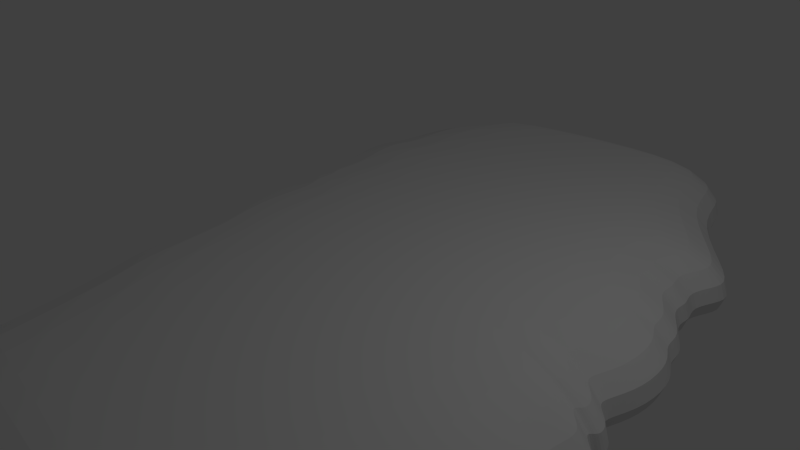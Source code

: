 # Source: mossrockslab1.blend  (saved by Blender 2.71.0; exported with 4.5.12 LTS)
import bpy
from mathutils import Matrix  # noqa: F401  (used for matrix-valued properties, if any)

bpy.ops.wm.read_factory_settings(use_empty=True)
scene = bpy.context.scene
scene.name = 'Scene'

# ---- collections
col_collection_1 = bpy.data.collections.new('Collection 1'); scene.collection.children.link(col_collection_1)

# ---- materials (node trees are filled in below, after node groups)
mat_material = bpy.data.materials.new('Material')
mat_material.alpha_threshold = 0.0
mat_material.use_transparent_shadow = False
mat_material.roughness = 0.5
mat_material.line_color = (0.0, 0.0, 0.0, 1.0)

# ---- material node trees

# ---- world
world_world = bpy.data.worlds.new('World'); scene.world = world_world
world_world.color = (0.05088, 0.05088, 0.05088)
world_world.use_sun_shadow = False
world_world.sun_shadow_jitter_overblur = 0.0
world_world.cycles.sampling_method = 'MANUAL'
world_world.cycles.sample_map_resolution = 256

# ---- cameras
cam_camera = bpy.data.cameras.new('Camera')
cam_camera.clip_end = 100.0
cam_camera.lens = 35.0
cam_camera.sensor_width = 32.0
cam_camera.sensor_height = 18.0
cam_camera.ortho_scale = 7.314
cam_camera.dof.focus_distance = 0.0
cam_camera.dof.aperture_fstop = 128.0

# ---- lights
light_lamp = bpy.data.lights.new('Lamp', 'POINT')
light_lamp.transmission_factor = 0.0
light_lamp.cutoff_distance = 30.0
light_lamp.energy = 100.0
light_lamp.shadow_buffer_clip_start = 1.001
light_lamp.shadow_soft_size = 0.1
light_lamp.shadow_maximum_resolution = 0.006
light_lamp.use_absolute_resolution = True
light_lamp.cycles.use_multiple_importance_sampling = False

# ---- meshes
me_cube = bpy.data.meshes.new('Cube')
me_cube.from_pydata([(2.165, 5.198, -1.0), (4.425, -5.343, -1.0), (-2.124, -5.353, -1.0), (-3.152, 4.191, -1.0), (2.165, 5.198, 0.03256), (4.425, -5.343, 0.03256), (-2.124, -5.353, 0.03256), (-3.152, 4.191, 0.03256), (4.386, -4.741, -1.0), (-2.337, -3.687, -1.0), (4.386, -4.741, 0.03256), (-2.337, -3.687, 0.03256), (-2.455, -3.114, -1.0), (-2.455, -3.114, 0.03256), (4.251, -4.497, -1.0), (4.251, -4.497, 0.03256), (-2.619, -2.441, -1.0), (-2.619, -2.441, 0.03256), (4.304, -4.301, -1.0), (4.304, -4.301, 0.03256), (-2.786, -2.015, -1.0), (-2.786, -2.015, 0.03256), (4.2, -3.815, -1.0), (4.2, -3.815, 0.03256), (-2.834, -1.518, -1.0), (-2.834, -1.518, 0.03256), (4.075, -3.453, -1.0), (4.075, -3.453, 0.03256), (-2.901, -0.9538, -1.0), (-2.901, -0.9538, 0.03256), (4.037, -2.885, -1.0), (4.037, -2.885, 0.03256), (-2.973, -0.6006, -1.0), (-2.973, -0.6006, 0.03256), (4.223, -2.534, -1.0), (4.223, -2.534, 0.03256), (-3.108, -0.2705, -1.0), (-3.108, -0.2705, 0.03256), (4.307, -2.004, -1.0), (4.307, -2.004, 0.03256), (-3.216, 0.2349, -1.0), (-3.216, 0.2349, 0.03256), (4.244, -1.606, -1.0), (4.244, -1.606, 0.03256), (-3.193, 0.7404, -1.0), (-3.193, 0.7404, 0.03256), (4.175, -1.312, -1.0), (4.175, -1.312, 0.03256), (-3.19, 0.9766, -1.0), (-3.19, 0.9766, 0.03256), (4.25, -0.9863, -1.0), (4.25, -0.9863, 0.03256), (-3.238, 1.147, -1.0), (-3.238, 1.147, 0.03256), (4.176, -0.841, -1.0), (4.176, -0.841, 0.03256), (-3.274, 1.305, -1.0), (-3.274, 1.305, 0.03256), (3.907, -0.6449, -1.0), (3.907, -0.6449, 0.03256), (-3.289, 1.466, -1.0), (-3.289, 1.466, 0.03256), (4.086, -0.6098, -1.0), (4.086, -0.6098, 0.03256), (-3.286, 1.581, -1.0), (-3.286, 1.581, 0.03256), (4.029, -0.3881, -1.0), (4.029, -0.3881, 0.03256), (-3.32, 1.687, -1.0), (-3.32, 1.687, 0.03256), (3.777, -0.1983, -1.0), (3.777, -0.1983, 0.03256), (-3.322, 1.878, -1.0), (-3.322, 1.878, 0.03256), (3.769, -0.09358, -1.0), (3.769, -0.09358, 0.03256), (-3.334, 2.017, -1.0), (-3.334, 2.017, 0.03256), (3.949, 0.3753, -1.0), (3.949, 0.3753, 0.03256), (-3.358, 2.24, -1.0), (-3.358, 2.24, 0.03256), (3.896, 1.009, -1.0), (3.896, 1.009, 0.03256), (-3.458, 2.986, -1.0), (-3.458, 2.986, 0.03256), (3.23, 2.473, -1.0), (3.23, 2.473, 0.03256), (-3.454, 2.724, -1.0), (-3.454, 2.724, 0.03256), (3.396, 2.213, -1.0), (3.396, 2.213, 0.03256), (-3.411, 2.514, -1.0), (-3.411, 2.514, 0.03256), (3.294, 1.981, -1.0), (3.294, 1.981, 0.03256), (-3.373, 2.366, -1.0), (-3.373, 2.366, 0.03256), (3.711, 1.537, -1.0), (3.711, 1.537, 0.03256), (-3.366, 2.303, -1.0), (-3.366, 2.303, 0.03256), (3.655, 1.245, -1.0), (3.655, 1.245, 0.03256), (-3.219, 3.582, -1.0), (-3.219, 3.582, 0.03256), (2.307, 4.326, -1.0), (2.307, 4.326, 0.03256), (-3.338, 3.284, -1.0), (-3.338, 3.284, 0.03256), (3.425, 3.187, -1.0), (3.425, 3.187, 0.03256), (-3.407, 3.153, -1.0), (-3.407, 3.153, 0.03256), (3.457, 2.885, -1.0), (3.457, 2.885, 0.03256), (1.92, 5.39, -1.0), (-2.815, 4.753, -1.0), (1.92, 5.39, 0.03256), (-2.815, 4.753, 0.03256), (1.553, 5.588, -1.0), (-2.544, 5.117, -1.0), (1.553, 5.588, 0.03256), (-2.544, 5.117, 0.03256), (0.3991, 4.95, -1.0), (-1.374, 4.615, -1.0), (2.273, -5.346, -1.0), (0.08925, -5.35, -1.0), (0.3991, 4.95, 0.03256), (-1.374, 4.615, 0.03256), (2.273, -5.346, 0.03256), (0.08925, -5.35, 0.03256), (2.176, -4.394, -1.0), (-0.06478, -4.043, -1.0), (-0.06478, -4.043, 0.03256), (2.176, -4.394, 0.03256), (2.047, -4.043, -1.0), (-0.1887, -3.582, -1.0), (-0.1887, -3.582, 0.03256), (2.047, -4.043, 0.03256), (2.029, -3.69, -1.0), (-0.279, -3.07, -1.0), (-0.279, -3.07, 0.03256), (2.029, -3.69, 0.03256), (1.904, -3.223, -1.0), (-0.4249, -2.623, -1.0), (-0.4249, -2.623, 0.03256), (1.904, -3.223, 0.03256), (1.804, -2.817, -1.0), (-0.4991, -2.172, -1.0), (-0.4991, -2.172, 0.03256), (1.804, -2.817, 0.03256), (1.757, -2.25, -1.0), (-0.5558, -1.607, -1.0), (-0.5558, -1.607, 0.03256), (1.757, -2.25, 0.03256), (1.858, -1.898, -1.0), (-0.5412, -1.254, -1.0), (-0.5412, -1.254, 0.03256), (1.858, -1.898, 0.03256), (1.87, -1.434, -1.0), (-0.6019, -0.8563, -1.0), (-0.6019, -0.8563, 0.03256), (1.87, -1.434, 0.03256), (1.792, -1.001, -1.0), (-0.6949, -0.3871, -1.0), (-0.6949, -0.3871, 0.03256), (1.792, -1.001, 0.03256), (1.753, -0.6372, -1.0), (-0.7028, 0.04685, -1.0), (-0.7028, 0.04685, 0.03256), (1.753, -0.6372, 0.03256), (1.805, -0.3411, -1.0), (-0.6755, 0.3132, -1.0), (-0.6755, 0.3132, 0.03256), (1.805, -0.3411, 0.03256), (1.739, -0.1877, -1.0), (-0.7327, 0.4748, -1.0), (-0.7327, 0.4748, 0.03256), (1.739, -0.1877, 0.03256), (1.547, -0.00379, -1.0), (-0.8466, 0.6463, -1.0), (-0.8466, 0.6463, 0.03256), (1.547, -0.003791, 0.03256), (1.662, 0.07233, -1.0), (-0.7964, 0.7641, -1.0), (-0.7964, 0.7641, 0.03256), (1.662, 0.07233, 0.03256), (1.624, 0.2591, -1.0), (-0.8141, 0.9154, -1.0), (-0.8141, 0.9154, 0.03256), (1.624, 0.2591, 0.03256), (1.444, 0.4214, -1.0), (-0.9216, 1.05, -1.0), (-0.9216, 1.05, 0.03256), (1.444, 0.4214, 0.03256), (1.438, 0.5545, -1.0), (-0.9251, 1.212, -1.0), (-0.9251, 1.212, 0.03256), (1.438, 0.5545, 0.03256), (1.555, 0.9149, -1.0), (-0.8727, 1.462, -1.0), (-0.8727, 1.462, 0.03256), (1.555, 0.9149, 0.03256), (1.511, 1.414, -1.0), (-0.9065, 1.824, -1.0), (-0.9065, 1.824, 0.03256), (1.511, 1.414, 0.03256), (1.032, 2.641, -1.0), (-1.198, 2.812, -1.0), (-1.198, 2.812, 0.03256), (1.032, 2.641, 0.03256), (1.144, 2.381, -1.0), (-1.139, 2.551, -1.0), (-1.139, 2.551, 0.03256), (1.144, 2.381, 0.03256), (1.09, 2.156, -1.0), (-1.145, 2.334, -1.0), (-1.145, 2.334, 0.03256), (1.09, 2.156, 0.03256), (1.382, 1.809, -1.0), (-0.9789, 2.086, -1.0), (-0.9789, 2.086, 0.03256), (1.382, 1.809, 0.03256), (1.347, 1.593, -1.0), (-0.9927, 1.946, -1.0), (-0.9927, 1.946, 0.03256), (1.348, 1.593, 0.03256), (0.491, 4.109, -1.0), (-1.351, 3.861, -1.0), (-1.351, 3.861, 0.03256), (0.491, 4.109, 0.03256), (1.202, 3.219, -1.0), (-1.052, 3.251, -1.0), (-1.052, 3.251, 0.03256), (1.202, 3.219, 0.03256), (1.201, 2.973, -1.0), (-1.087, 3.063, -1.0), (-1.087, 3.063, 0.03256), (1.201, 2.973, 0.03256), (0.3875, 5.387, -1.0), (-1.148, 5.205, -1.0), (0.3875, 5.387, 0.03256), (-1.148, 5.205, 0.03256), (0.1876, 5.655, -1.0), (-1.15, 5.498, -1.0), (0.1876, 5.655, 0.03256), (-1.15, 5.498, 0.03256)], [], [(133, 127, 2, 9), (134, 11, 6, 131), (8, 10, 5, 1), (127, 131, 6, 2), (104, 105, 7, 3), (128, 4, 118, 242), (137, 133, 9, 12), (138, 13, 11, 134), (14, 15, 10, 8), (2, 6, 11, 9), (9, 11, 13, 12), (141, 137, 12, 16), (142, 17, 13, 138), (18, 19, 15, 14), (12, 13, 17, 16), (145, 141, 16, 20), (146, 21, 17, 142), (22, 23, 19, 18), (16, 17, 21, 20), (149, 145, 20, 24), (150, 25, 21, 146), (26, 27, 23, 22), (20, 21, 25, 24), (153, 149, 24, 28), (154, 29, 25, 150), (30, 31, 27, 26), (24, 25, 29, 28), (157, 153, 28, 32), (158, 33, 29, 154), (34, 35, 31, 30), (28, 29, 33, 32), (161, 157, 32, 36), (162, 37, 33, 158), (38, 39, 35, 34), (32, 33, 37, 36), (165, 161, 36, 40), (166, 41, 37, 162), (42, 43, 39, 38), (36, 37, 41, 40), (169, 165, 40, 44), (170, 45, 41, 166), (46, 47, 43, 42), (40, 41, 45, 44), (173, 169, 44, 48), (174, 49, 45, 170), (50, 51, 47, 46), (44, 45, 49, 48), (177, 173, 48, 52), (178, 53, 49, 174), (54, 55, 51, 50), (48, 49, 53, 52), (181, 177, 52, 56), (182, 57, 53, 178), (58, 59, 55, 54), (52, 53, 57, 56), (185, 181, 56, 60), (186, 61, 57, 182), (62, 63, 59, 58), (56, 57, 61, 60), (189, 185, 60, 64), (190, 65, 61, 186), (66, 67, 63, 62), (60, 61, 65, 64), (193, 189, 64, 68), (194, 69, 65, 190), (70, 71, 67, 66), (64, 65, 69, 68), (197, 193, 68, 72), (198, 73, 69, 194), (74, 75, 71, 70), (68, 69, 73, 72), (201, 197, 72, 76), (202, 77, 73, 198), (78, 79, 75, 74), (72, 73, 77, 76), (205, 201, 76, 80), (206, 81, 77, 202), (82, 83, 79, 78), (76, 77, 81, 80), (225, 205, 80, 100), (226, 101, 81, 206), (102, 103, 83, 82), (88, 89, 85, 84), (237, 209, 84, 112), (238, 113, 85, 210), (114, 115, 87, 86), (209, 213, 88, 84), (210, 85, 89, 214), (86, 87, 91, 90), (92, 93, 89, 88), (213, 217, 92, 88), (214, 89, 93, 218), (90, 91, 95, 94), (96, 97, 93, 92), (217, 221, 96, 92), (218, 93, 97, 222), (94, 95, 99, 98), (100, 101, 97, 96), (221, 225, 100, 96), (222, 97, 101, 226), (98, 99, 103, 102), (80, 81, 101, 100), (108, 109, 105, 104), (125, 229, 104, 3), (129, 7, 105, 230), (0, 4, 107, 106), (229, 233, 108, 104), (230, 105, 109, 234), (106, 107, 111, 110), (112, 113, 109, 108), (233, 237, 112, 108), (234, 109, 113, 238), (110, 111, 115, 114), (84, 85, 113, 112), (242, 118, 122, 246), (3, 7, 119, 117), (4, 0, 116, 118), (125, 3, 117, 241), (247, 245, 121, 123), (117, 119, 123, 121), (118, 116, 120, 122), (241, 117, 121, 245), (8, 1, 126, 132), (132, 126, 127, 133), (10, 135, 130, 5), (135, 134, 131, 130), (1, 5, 130, 126), (126, 130, 131, 127), (7, 129, 243, 119), (129, 128, 242, 243), (14, 8, 132, 136), (136, 132, 133, 137), (15, 139, 135, 10), (139, 138, 134, 135), (18, 14, 136, 140), (140, 136, 137, 141), (19, 143, 139, 15), (143, 142, 138, 139), (22, 18, 140, 144), (144, 140, 141, 145), (23, 147, 143, 19), (147, 146, 142, 143), (26, 22, 144, 148), (148, 144, 145, 149), (27, 151, 147, 23), (151, 150, 146, 147), (30, 26, 148, 152), (152, 148, 149, 153), (31, 155, 151, 27), (155, 154, 150, 151), (34, 30, 152, 156), (156, 152, 153, 157), (35, 159, 155, 31), (159, 158, 154, 155), (38, 34, 156, 160), (160, 156, 157, 161), (39, 163, 159, 35), (163, 162, 158, 159), (42, 38, 160, 164), (164, 160, 161, 165), (43, 167, 163, 39), (167, 166, 162, 163), (46, 42, 164, 168), (168, 164, 165, 169), (47, 171, 167, 43), (171, 170, 166, 167), (50, 46, 168, 172), (172, 168, 169, 173), (51, 175, 171, 47), (175, 174, 170, 171), (54, 50, 172, 176), (176, 172, 173, 177), (55, 179, 175, 51), (179, 178, 174, 175), (58, 54, 176, 180), (180, 176, 177, 181), (59, 183, 179, 55), (183, 182, 178, 179), (62, 58, 180, 184), (184, 180, 181, 185), (63, 187, 183, 59), (187, 186, 182, 183), (66, 62, 184, 188), (188, 184, 185, 189), (67, 191, 187, 63), (191, 190, 186, 187), (70, 66, 188, 192), (192, 188, 189, 193), (71, 195, 191, 67), (195, 194, 190, 191), (74, 70, 192, 196), (196, 192, 193, 197), (75, 199, 195, 71), (199, 198, 194, 195), (78, 74, 196, 200), (200, 196, 197, 201), (79, 203, 199, 75), (203, 202, 198, 199), (82, 78, 200, 204), (204, 200, 201, 205), (83, 207, 203, 79), (207, 206, 202, 203), (102, 82, 204, 224), (224, 204, 205, 225), (103, 227, 207, 83), (227, 226, 206, 207), (114, 86, 208, 236), (236, 208, 209, 237), (115, 239, 211, 87), (239, 238, 210, 211), (86, 90, 212, 208), (208, 212, 213, 209), (87, 211, 215, 91), (211, 210, 214, 215), (90, 94, 216, 212), (212, 216, 217, 213), (91, 215, 219, 95), (215, 214, 218, 219), (94, 98, 220, 216), (216, 220, 221, 217), (95, 219, 223, 99), (219, 218, 222, 223), (98, 102, 224, 220), (220, 224, 225, 221), (99, 223, 227, 103), (223, 222, 226, 227), (0, 106, 228, 124), (124, 228, 229, 125), (4, 128, 231, 107), (128, 129, 230, 231), (106, 110, 232, 228), (228, 232, 233, 229), (107, 231, 235, 111), (231, 230, 234, 235), (110, 114, 236, 232), (232, 236, 237, 233), (111, 235, 239, 115), (235, 234, 238, 239), (119, 243, 247, 123), (243, 242, 246, 247), (0, 124, 240, 116), (124, 125, 241, 240), (122, 120, 244, 246), (246, 244, 245, 247), (116, 240, 244, 120), (240, 241, 245, 244)])
_uv = me_cube.uv_layers.new(name='UVMap')
_uv.uv.foreach_set('vector', [0.4928, 0.1645, 0.5082, 0.05597, 0.2872, 0.05571, 0.266, 0.194, 0.4928, 0.1645, 0.266, 0.194, 0.2872, 0.05571, 0.5082, 0.05597, 0.9371, 0.1065, 0.9371, 0.1065, 0.941, 0.05647, 0.941, 0.05648, 0.5082, 0.05597, 0.5082, 0.05597, 0.2872, 0.05571, 0.2872, 0.05571, 0.178, 0.7977, 0.178, 0.7977, 0.1846, 0.8483, 0.1846, 0.8483, 0.5391, 0.9113, 0.7154, 0.9319, 0.6909, 0.9478, 0.5379, 0.9476, 0.4804, 0.2028, 0.4928, 0.1645, 0.266, 0.194, 0.2542, 0.2416, 0.4804, 0.2028, 0.2542, 0.2416, 0.266, 0.194, 0.4928, 0.1645, 0.9235, 0.1267, 0.9235, 0.1267, 0.9371, 0.1065, 0.9371, 0.1065, 0.2872, 0.05571, 0.2872, 0.05571, 0.266, 0.194, 0.266, 0.194, 0.266, 0.194, 0.266, 0.194, 0.2542, 0.2416, 0.2542, 0.2416, 0.4714, 0.2453, 0.4804, 0.2028, 0.2542, 0.2416, 0.2379, 0.2975, 0.4714, 0.2453, 0.2379, 0.2975, 0.2542, 0.2416, 0.4804, 0.2028, 0.9288, 0.143, 0.9288, 0.143, 0.9235, 0.1267, 0.9235, 0.1267, 0.2542, 0.2416, 0.2542, 0.2416, 0.2379, 0.2975, 0.2379, 0.2975, 0.4569, 0.2824, 0.4714, 0.2453, 0.2379, 0.2975, 0.2212, 0.3329, 0.4569, 0.2824, 0.2212, 0.3329, 0.2379, 0.2975, 0.4714, 0.2453, 0.9184, 0.1834, 0.9184, 0.1834, 0.9288, 0.143, 0.9288, 0.143, 0.2379, 0.2975, 0.2379, 0.2975, 0.2212, 0.3329, 0.2212, 0.3329, 0.4494, 0.3198, 0.4569, 0.2824, 0.2212, 0.3329, 0.2164, 0.3741, 0.4494, 0.3198, 0.2164, 0.3741, 0.2212, 0.3329, 0.4569, 0.2824, 0.906, 0.2134, 0.906, 0.2134, 0.9184, 0.1834, 0.9184, 0.1834, 0.2212, 0.3329, 0.2212, 0.3329, 0.2164, 0.3741, 0.2164, 0.3741, 0.4438, 0.3668, 0.4494, 0.3198, 0.2164, 0.3741, 0.2098, 0.421, 0.4438, 0.3668, 0.2098, 0.421, 0.2164, 0.3741, 0.4494, 0.3198, 0.9022, 0.2606, 0.9022, 0.2606, 0.906, 0.2134, 0.906, 0.2134, 0.2164, 0.3741, 0.2164, 0.3741, 0.2098, 0.421, 0.2098, 0.421, 0.4453, 0.3961, 0.4438, 0.3668, 0.2098, 0.421, 0.2025, 0.4503, 0.4453, 0.3961, 0.2025, 0.4503, 0.2098, 0.421, 0.4438, 0.3668, 0.9208, 0.2898, 0.9208, 0.2898, 0.9022, 0.2606, 0.9022, 0.2606, 0.2098, 0.421, 0.2098, 0.421, 0.2025, 0.4503, 0.2025, 0.4503, 0.4392, 0.4291, 0.4453, 0.3961, 0.2025, 0.4503, 0.1891, 0.4778, 0.4392, 0.4291, 0.1891, 0.4778, 0.2025, 0.4503, 0.4453, 0.3961, 0.9292, 0.3338, 0.9292, 0.3338, 0.9208, 0.2898, 0.9208, 0.2898, 0.2025, 0.4503, 0.2025, 0.4503, 0.1891, 0.4778, 0.1891, 0.4778, 0.4299, 0.4681, 0.4392, 0.4291, 0.1891, 0.4778, 0.1782, 0.5197, 0.4299, 0.4681, 0.1782, 0.5197, 0.1891, 0.4778, 0.4392, 0.4291, 0.9229, 0.3669, 0.9229, 0.3669, 0.9292, 0.3338, 0.9292, 0.3338, 0.1891, 0.4778, 0.1891, 0.4778, 0.1782, 0.5197, 0.1782, 0.5197, 0.4291, 0.5041, 0.4299, 0.4681, 0.1782, 0.5197, 0.1806, 0.5617, 0.4291, 0.5041, 0.1806, 0.5617, 0.1782, 0.5197, 0.4299, 0.4681, 0.916, 0.3913, 0.916, 0.3913, 0.9229, 0.3669, 0.9229, 0.3669, 0.1782, 0.5197, 0.1782, 0.5197, 0.1806, 0.5617, 0.1806, 0.5617, 0.4318, 0.5262, 0.4291, 0.5041, 0.1806, 0.5617, 0.1808, 0.5813, 0.4318, 0.5262, 0.1808, 0.5813, 0.1806, 0.5617, 0.4291, 0.5041, 0.9235, 0.4183, 0.9235, 0.4183, 0.916, 0.3913, 0.916, 0.3913, 0.1806, 0.5617, 0.1806, 0.5617, 0.1808, 0.5813, 0.1808, 0.5813, 0.4261, 0.5396, 0.4318, 0.5262, 0.1808, 0.5813, 0.176, 0.5954, 0.4261, 0.5396, 0.176, 0.5954, 0.1808, 0.5813, 0.4318, 0.5262, 0.916, 0.4304, 0.916, 0.4304, 0.9235, 0.4183, 0.9235, 0.4183, 0.1808, 0.5813, 0.1808, 0.5813, 0.176, 0.5954, 0.176, 0.5954, 0.4148, 0.5539, 0.4261, 0.5396, 0.176, 0.5954, 0.1725, 0.6086, 0.4148, 0.5539, 0.1725, 0.6086, 0.176, 0.5954, 0.4261, 0.5396, 0.8892, 0.4467, 0.8892, 0.4467, 0.916, 0.4304, 0.916, 0.4304, 0.176, 0.5954, 0.176, 0.5954, 0.1725, 0.6086, 0.1725, 0.6086, 0.4198, 0.5637, 0.4148, 0.5539, 0.1725, 0.6086, 0.171, 0.6219, 0.4198, 0.5637, 0.171, 0.6219, 0.1725, 0.6086, 0.4148, 0.5539, 0.907, 0.4496, 0.907, 0.4496, 0.8892, 0.4467, 0.8892, 0.4467, 0.1725, 0.6086, 0.1725, 0.6086, 0.171, 0.6219, 0.171, 0.6219, 0.418, 0.5762, 0.4198, 0.5637, 0.171, 0.6219, 0.1713, 0.6315, 0.418, 0.5762, 0.1713, 0.6315, 0.171, 0.6219, 0.4198, 0.5637, 0.9014, 0.468, 0.9014, 0.468, 0.907, 0.4496, 0.907, 0.4496, 0.171, 0.6219, 0.171, 0.6219, 0.1713, 0.6315, 0.1713, 0.6315, 0.4073, 0.5874, 0.418, 0.5762, 0.1713, 0.6315, 0.1679, 0.6403, 0.4073, 0.5874, 0.1679, 0.6403, 0.1713, 0.6315, 0.418, 0.5762, 0.8763, 0.4837, 0.8763, 0.4837, 0.9014, 0.468, 0.9014, 0.468, 0.1713, 0.6315, 0.1713, 0.6315, 0.1679, 0.6403, 0.1679, 0.6403, 0.4069, 0.6008, 0.4073, 0.5874, 0.1679, 0.6403, 0.1677, 0.6562, 0.4069, 0.6008, 0.1677, 0.6562, 0.1679, 0.6403, 0.4073, 0.5874, 0.8754, 0.4924, 0.8754, 0.4924, 0.8763, 0.4837, 0.8763, 0.4837, 0.1679, 0.6403, 0.1679, 0.6403, 0.1677, 0.6562, 0.1677, 0.6562, 0.4122, 0.6216, 0.4069, 0.6008, 0.1677, 0.6562, 0.1665, 0.6677, 0.4122, 0.6216, 0.1665, 0.6677, 0.1677, 0.6562, 0.4069, 0.6008, 0.8934, 0.5314, 0.8934, 0.5314, 0.8754, 0.4924, 0.8754, 0.4924, 0.1677, 0.6562, 0.1677, 0.6562, 0.1665, 0.6677, 0.1665, 0.6677, 0.4088, 0.6517, 0.4122, 0.6216, 0.1665, 0.6677, 0.1641, 0.6863, 0.4088, 0.6517, 0.1641, 0.6863, 0.1665, 0.6677, 0.4122, 0.6216, 0.8881, 0.584, 0.8881, 0.584, 0.8934, 0.5314, 0.8934, 0.5314, 0.1665, 0.6677, 0.1665, 0.6677, 0.1641, 0.6863, 0.1641, 0.6863, 0.4002, 0.6618, 0.4088, 0.6517, 0.1641, 0.6863, 0.1634, 0.6915, 0.4002, 0.6618, 0.1634, 0.6915, 0.1641, 0.6863, 0.4088, 0.6517, 0.8641, 0.6036, 0.8641, 0.6036, 0.8881, 0.584, 0.8881, 0.584, 0.1545, 0.7264, 0.1545, 0.7264, 0.1542, 0.7481, 0.1542, 0.7481, 0.3907, 0.7546, 0.3797, 0.7338, 0.1542, 0.7481, 0.1592, 0.7621, 0.3907, 0.7546, 0.1592, 0.7621, 0.1542, 0.7481, 0.3797, 0.7338, 0.8443, 0.7398, 0.8443, 0.7398, 0.8216, 0.7056, 0.8216, 0.7056, 0.3797, 0.7338, 0.3856, 0.7121, 0.1545, 0.7264, 0.1542, 0.7481, 0.3797, 0.7338, 0.1542, 0.7481, 0.1545, 0.7264, 0.3856, 0.7121, 0.8216, 0.7056, 0.8216, 0.7056, 0.8382, 0.684, 0.8382, 0.684, 0.1588, 0.709, 0.1588, 0.709, 0.1545, 0.7264, 0.1545, 0.7264, 0.3856, 0.7121, 0.385, 0.694, 0.1588, 0.709, 0.1545, 0.7264, 0.3856, 0.7121, 0.1545, 0.7264, 0.1588, 0.709, 0.385, 0.694, 0.8382, 0.684, 0.8382, 0.684, 0.8281, 0.6647, 0.8281, 0.6647, 0.1626, 0.6967, 0.1626, 0.6967, 0.1588, 0.709, 0.1588, 0.709, 0.385, 0.694, 0.4016, 0.6734, 0.1626, 0.6967, 0.1588, 0.709, 0.385, 0.694, 0.1588, 0.709, 0.1626, 0.6967, 0.4016, 0.6734, 0.8281, 0.6647, 0.8281, 0.6647, 0.8696, 0.6278, 0.8696, 0.6278, 0.1634, 0.6915, 0.1634, 0.6915, 0.1626, 0.6967, 0.1626, 0.6967, 0.4016, 0.6734, 0.4002, 0.6618, 0.1634, 0.6915, 0.1626, 0.6967, 0.4016, 0.6734, 0.1626, 0.6967, 0.1634, 0.6915, 0.4002, 0.6618, 0.8696, 0.6278, 0.8696, 0.6278, 0.8641, 0.6036, 0.8641, 0.6036, 0.1641, 0.6863, 0.1641, 0.6863, 0.1634, 0.6915, 0.1634, 0.6915, 0.1661, 0.7729, 0.1661, 0.7729, 0.178, 0.7977, 0.178, 0.7977, 0.3622, 0.8834, 0.3644, 0.8209, 0.178, 0.7977, 0.1846, 0.8483, 0.3622, 0.8834, 0.1846, 0.8483, 0.178, 0.7977, 0.3644, 0.8209, 0.7154, 0.9319, 0.7154, 0.9319, 0.7296, 0.8595, 0.7296, 0.8595, 0.3644, 0.8209, 0.3942, 0.7702, 0.1661, 0.7729, 0.178, 0.7977, 0.3644, 0.8209, 0.178, 0.7977, 0.1661, 0.7729, 0.3942, 0.7702, 0.7296, 0.8595, 0.7296, 0.8595, 0.8411, 0.7649, 0.8411, 0.7649, 0.1592, 0.7621, 0.1592, 0.7621, 0.1661, 0.7729, 0.1661, 0.7729, 0.3942, 0.7702, 0.3907, 0.7546, 0.1592, 0.7621, 0.1661, 0.7729, 0.3942, 0.7702, 0.1661, 0.7729, 0.1592, 0.7621, 0.3907, 0.7546, 0.8411, 0.7649, 0.8411, 0.7649, 0.8443, 0.7398, 0.8443, 0.7398, 0.1542, 0.7481, 0.1542, 0.7481, 0.1592, 0.7621, 0.1592, 0.7621, 0.5379, 0.9476, 0.6909, 0.9478, 0.6543, 0.9643, 0.518, 0.9698, 0.1846, 0.8483, 0.1846, 0.8483, 0.2183, 0.8949, 0.2183, 0.8949, 0.7154, 0.9319, 0.7154, 0.9319, 0.6909, 0.9478, 0.6909, 0.9478, 0.3622, 0.8834, 0.1846, 0.8483, 0.2183, 0.8949, 0.3847, 0.9325, 0.3845, 0.9568, 0.3845, 0.9568, 0.2454, 0.9252, 0.2454, 0.9252, 0.2183, 0.8949, 0.2183, 0.8949, 0.2454, 0.9252, 0.2454, 0.9252, 0.6909, 0.9478, 0.6909, 0.9478, 0.6543, 0.9643, 0.6543, 0.9643, 0.3847, 0.9325, 0.2183, 0.8949, 0.2454, 0.9252, 0.3845, 0.9568, 0.9371, 0.1065, 0.941, 0.05648, 0.7261, 0.05622, 0.7165, 0.1353, 0.7165, 0.1353, 0.7261, 0.05622, 0.5082, 0.05597, 0.4928, 0.1645, 0.9371, 0.1065, 0.7165, 0.1353, 0.7261, 0.05622, 0.941, 0.05647, 0.7165, 0.1353, 0.4928, 0.1645, 0.5082, 0.05597, 0.7261, 0.05622, 0.941, 0.05648, 0.941, 0.05647, 0.7261, 0.05622, 0.7261, 0.05622, 0.7261, 0.05622, 0.7261, 0.05622, 0.5082, 0.05597, 0.5082, 0.05597, 0.1846, 0.8483, 0.3622, 0.8834, 0.3847, 0.9325, 0.2183, 0.8949, 0.3622, 0.8834, 0.5391, 0.9113, 0.5379, 0.9476, 0.3847, 0.9325, 0.9235, 0.1267, 0.9371, 0.1065, 0.7165, 0.1353, 0.7035, 0.1645, 0.7035, 0.1645, 0.7165, 0.1353, 0.4928, 0.1645, 0.4804, 0.2028, 0.9235, 0.1267, 0.7035, 0.1645, 0.7165, 0.1353, 0.9371, 0.1065, 0.7035, 0.1645, 0.4804, 0.2028, 0.4928, 0.1645, 0.7165, 0.1353, 0.9288, 0.143, 0.9235, 0.1267, 0.7035, 0.1645, 0.7017, 0.1938, 0.7017, 0.1938, 0.7035, 0.1645, 0.4804, 0.2028, 0.4714, 0.2453, 0.9288, 0.143, 0.7017, 0.1938, 0.7035, 0.1645, 0.9235, 0.1267, 0.7017, 0.1938, 0.4714, 0.2453, 0.4804, 0.2028, 0.7035, 0.1645, 0.9184, 0.1834, 0.9288, 0.143, 0.7017, 0.1938, 0.6893, 0.2325, 0.6893, 0.2325, 0.7017, 0.1938, 0.4714, 0.2453, 0.4569, 0.2824, 0.9184, 0.1834, 0.6893, 0.2325, 0.7017, 0.1938, 0.9288, 0.143, 0.6893, 0.2325, 0.4569, 0.2824, 0.4714, 0.2453, 0.7017, 0.1938, 0.906, 0.2134, 0.9184, 0.1834, 0.6893, 0.2325, 0.6793, 0.2663, 0.6793, 0.2663, 0.6893, 0.2325, 0.4569, 0.2824, 0.4494, 0.3198, 0.906, 0.2134, 0.6793, 0.2663, 0.6893, 0.2325, 0.9184, 0.1834, 0.6793, 0.2663, 0.4494, 0.3198, 0.4569, 0.2824, 0.6893, 0.2325, 0.9022, 0.2606, 0.906, 0.2134, 0.6793, 0.2663, 0.6746, 0.3133, 0.6746, 0.3133, 0.6793, 0.2663, 0.4494, 0.3198, 0.4438, 0.3668, 0.9022, 0.2606, 0.6746, 0.3133, 0.6793, 0.2663, 0.906, 0.2134, 0.6746, 0.3133, 0.4438, 0.3668, 0.4494, 0.3198, 0.6793, 0.2663, 0.9208, 0.2898, 0.9022, 0.2606, 0.6746, 0.3133, 0.6847, 0.3426, 0.6847, 0.3426, 0.6746, 0.3133, 0.4438, 0.3668, 0.4453, 0.3961, 0.9208, 0.2898, 0.6847, 0.3426, 0.6746, 0.3133, 0.9022, 0.2606, 0.6847, 0.3426, 0.4453, 0.3961, 0.4438, 0.3668, 0.6746, 0.3133, 0.9292, 0.3338, 0.9208, 0.2898, 0.6847, 0.3426, 0.6859, 0.3811, 0.6859, 0.3811, 0.6847, 0.3426, 0.4453, 0.3961, 0.4392, 0.4291, 0.9292, 0.3338, 0.6859, 0.3811, 0.6847, 0.3426, 0.9208, 0.2898, 0.6859, 0.3811, 0.4392, 0.4291, 0.4453, 0.3961, 0.6847, 0.3426, 0.9229, 0.3669, 0.9292, 0.3338, 0.6859, 0.3811, 0.6781, 0.4171, 0.6781, 0.4171, 0.6859, 0.3811, 0.4392, 0.4291, 0.4299, 0.4681, 0.9229, 0.3669, 0.6781, 0.4171, 0.6859, 0.3811, 0.9292, 0.3338, 0.6781, 0.4171, 0.4299, 0.4681, 0.4392, 0.4291, 0.6859, 0.3811, 0.916, 0.3913, 0.9229, 0.3669, 0.6781, 0.4171, 0.6743, 0.4473, 0.6743, 0.4473, 0.6781, 0.4171, 0.4299, 0.4681, 0.4291, 0.5041, 0.916, 0.3913, 0.6743, 0.4473, 0.6781, 0.4171, 0.9229, 0.3669, 0.6743, 0.4473, 0.4291, 0.5041, 0.4299, 0.4681, 0.6781, 0.4171, 0.9235, 0.4183, 0.916, 0.3913, 0.6743, 0.4473, 0.6794, 0.4719, 0.6794, 0.4719, 0.6743, 0.4473, 0.4291, 0.5041, 0.4318, 0.5262, 0.9235, 0.4183, 0.6794, 0.4719, 0.6743, 0.4473, 0.916, 0.3913, 0.6794, 0.4719, 0.4318, 0.5262, 0.4291, 0.5041, 0.6743, 0.4473, 0.916, 0.4304, 0.9235, 0.4183, 0.6794, 0.4719, 0.6728, 0.4846, 0.6728, 0.4846, 0.6794, 0.4719, 0.4318, 0.5262, 0.4261, 0.5396, 0.916, 0.4304, 0.6728, 0.4846, 0.6794, 0.4719, 0.9235, 0.4183, 0.6728, 0.4846, 0.4261, 0.5396, 0.4318, 0.5262, 0.6794, 0.4719, 0.8892, 0.4467, 0.916, 0.4304, 0.6728, 0.4846, 0.6537, 0.4999, 0.6537, 0.4999, 0.6728, 0.4846, 0.4261, 0.5396, 0.4148, 0.5539, 0.8892, 0.4467, 0.6537, 0.4999, 0.6728, 0.4846, 0.916, 0.4304, 0.6537, 0.4999, 0.4148, 0.5539, 0.4261, 0.5396, 0.6728, 0.4846, 0.907, 0.4496, 0.8892, 0.4467, 0.6537, 0.4999, 0.6651, 0.5062, 0.6651, 0.5062, 0.6537, 0.4999, 0.4148, 0.5539, 0.4198, 0.5637, 0.907, 0.4496, 0.6651, 0.5062, 0.6537, 0.4999, 0.8892, 0.4467, 0.6651, 0.5062, 0.4198, 0.5637, 0.4148, 0.5539, 0.6537, 0.4999, 0.9014, 0.468, 0.907, 0.4496, 0.6651, 0.5062, 0.6614, 0.5217, 0.6614, 0.5217, 0.6651, 0.5062, 0.4198, 0.5637, 0.418, 0.5762, 0.9014, 0.468, 0.6614, 0.5217, 0.6651, 0.5062, 0.907, 0.4496, 0.6614, 0.5217, 0.418, 0.5762, 0.4198, 0.5637, 0.6651, 0.5062, 0.8763, 0.4837, 0.9014, 0.468, 0.6614, 0.5217, 0.6434, 0.5352, 0.6434, 0.5352, 0.6614, 0.5217, 0.418, 0.5762, 0.4073, 0.5874, 0.8763, 0.4837, 0.6434, 0.5352, 0.6614, 0.5217, 0.9014, 0.468, 0.6434, 0.5352, 0.4073, 0.5874, 0.418, 0.5762, 0.6614, 0.5217, 0.8754, 0.4924, 0.8763, 0.4837, 0.6434, 0.5352, 0.6428, 0.5463, 0.6428, 0.5463, 0.6434, 0.5352, 0.4073, 0.5874, 0.4069, 0.6008, 0.8754, 0.4924, 0.6428, 0.5463, 0.6434, 0.5352, 0.8763, 0.4837, 0.6428, 0.5463, 0.4069, 0.6008, 0.4073, 0.5874, 0.6434, 0.5352, 0.8934, 0.5314, 0.8754, 0.4924, 0.6428, 0.5463, 0.6545, 0.5762, 0.6545, 0.5762, 0.6428, 0.5463, 0.4069, 0.6008, 0.4122, 0.6216, 0.8934, 0.5314, 0.6545, 0.5762, 0.6428, 0.5463, 0.8754, 0.4924, 0.6545, 0.5762, 0.4122, 0.6216, 0.4069, 0.6008, 0.6428, 0.5463, 0.8881, 0.584, 0.8934, 0.5314, 0.6545, 0.5762, 0.6501, 0.6176, 0.6501, 0.6176, 0.6545, 0.5762, 0.4122, 0.6216, 0.4088, 0.6517, 0.8881, 0.584, 0.6501, 0.6176, 0.6545, 0.5762, 0.8934, 0.5314, 0.6501, 0.6176, 0.4088, 0.6517, 0.4122, 0.6216, 0.6545, 0.5762, 0.8641, 0.6036, 0.8881, 0.584, 0.6501, 0.6176, 0.6338, 0.6325, 0.6338, 0.6325, 0.6501, 0.6176, 0.4088, 0.6517, 0.4002, 0.6618, 0.8641, 0.6036, 0.6338, 0.6325, 0.6501, 0.6176, 0.8881, 0.584, 0.6338, 0.6325, 0.4002, 0.6618, 0.4088, 0.6517, 0.6501, 0.6176, 0.8443, 0.7398, 0.8216, 0.7056, 0.6022, 0.7196, 0.6191, 0.7471, 0.6191, 0.7471, 0.6022, 0.7196, 0.3797, 0.7338, 0.3907, 0.7546, 0.8443, 0.7398, 0.6191, 0.7471, 0.6022, 0.7196, 0.8216, 0.7056, 0.6191, 0.7471, 0.3907, 0.7546, 0.3797, 0.7338, 0.6022, 0.7196, 0.8216, 0.7056, 0.8382, 0.684, 0.6135, 0.6979, 0.6022, 0.7196, 0.6022, 0.7196, 0.6135, 0.6979, 0.3856, 0.7121, 0.3797, 0.7338, 0.8216, 0.7056, 0.6022, 0.7196, 0.6135, 0.6979, 0.8382, 0.684, 0.6022, 0.7196, 0.3797, 0.7338, 0.3856, 0.7121, 0.6135, 0.6979, 0.8382, 0.684, 0.8281, 0.6647, 0.6081, 0.6793, 0.6135, 0.6979, 0.6135, 0.6979, 0.6081, 0.6793, 0.385, 0.694, 0.3856, 0.7121, 0.8382, 0.684, 0.6135, 0.6979, 0.6081, 0.6793, 0.8281, 0.6647, 0.6135, 0.6979, 0.3856, 0.7121, 0.385, 0.694, 0.6081, 0.6793, 0.8281, 0.6647, 0.8696, 0.6278, 0.6372, 0.6505, 0.6081, 0.6793, 0.6081, 0.6793, 0.6372, 0.6505, 0.4016, 0.6734, 0.385, 0.694, 0.8281, 0.6647, 0.6081, 0.6793, 0.6372, 0.6505, 0.8696, 0.6278, 0.6081, 0.6793, 0.385, 0.694, 0.4016, 0.6734, 0.6372, 0.6505, 0.8696, 0.6278, 0.8641, 0.6036, 0.6338, 0.6325, 0.6372, 0.6505, 0.6372, 0.6505, 0.6338, 0.6325, 0.4002, 0.6618, 0.4016, 0.6734, 0.8696, 0.6278, 0.6372, 0.6505, 0.6338, 0.6325, 0.8641, 0.6036, 0.6372, 0.6505, 0.4016, 0.6734, 0.4002, 0.6618, 0.6338, 0.6325, 0.7154, 0.9319, 0.7296, 0.8595, 0.5483, 0.8415, 0.5391, 0.9113, 0.5391, 0.9113, 0.5483, 0.8415, 0.3644, 0.8209, 0.3622, 0.8834, 0.7154, 0.9319, 0.5391, 0.9113, 0.5483, 0.8415, 0.7296, 0.8595, 0.5391, 0.9113, 0.3622, 0.8834, 0.3644, 0.8209, 0.5483, 0.8415, 0.7296, 0.8595, 0.8411, 0.7649, 0.6192, 0.7675, 0.5483, 0.8415, 0.5483, 0.8415, 0.6192, 0.7675, 0.3942, 0.7702, 0.3644, 0.8209, 0.7296, 0.8595, 0.5483, 0.8415, 0.6192, 0.7675, 0.8411, 0.7649, 0.5483, 0.8415, 0.3644, 0.8209, 0.3942, 0.7702, 0.6192, 0.7675, 0.8411, 0.7649, 0.8443, 0.7398, 0.6191, 0.7471, 0.6192, 0.7675, 0.6192, 0.7675, 0.6191, 0.7471, 0.3907, 0.7546, 0.3942, 0.7702, 0.8411, 0.7649, 0.6192, 0.7675, 0.6191, 0.7471, 0.8443, 0.7398, 0.6192, 0.7675, 0.3942, 0.7702, 0.3907, 0.7546, 0.6191, 0.7471, 0.2183, 0.8949, 0.3847, 0.9325, 0.3845, 0.9568, 0.2454, 0.9252, 0.3847, 0.9325, 0.5379, 0.9476, 0.518, 0.9698, 0.3845, 0.9568, 0.7154, 0.9319, 0.5391, 0.9113, 0.5379, 0.9476, 0.6909, 0.9478, 0.5391, 0.9113, 0.3622, 0.8834, 0.3847, 0.9325, 0.5379, 0.9476, 0.6543, 0.9643, 0.6543, 0.9643, 0.518, 0.9698, 0.518, 0.9698, 0.518, 0.9698, 0.518, 0.9698, 0.3845, 0.9568, 0.3845, 0.9568, 0.6909, 0.9478, 0.5379, 0.9476, 0.518, 0.9698, 0.6543, 0.9643, 0.5379, 0.9476, 0.3847, 0.9325, 0.3845, 0.9568, 0.518, 0.9698])
me_cube.materials.append(mat_material)
me_cube.use_remesh_preserve_volume = False
me_cube.use_remesh_preserve_attributes = False
me_cube.use_mirror_vertex_groups = False
me_cube.update()

# ---- objects
ob_cube = bpy.data.objects.new('Cube', me_cube)
ob_lamp = bpy.data.objects.new('Lamp', light_lamp)
ob_camera = bpy.data.objects.new('Camera', cam_camera)

# ---- transforms, parenting, visibility, modifiers, constraints
ob_cube.location = (0.0, 0.0, 0.0)
ob_cube.lock_rotations_4d = False
ob_cube.empty_display_type = 'ARROWS'
ob_cube.lineart.crease_threshold = 0.0
_m = ob_cube.modifiers.new('Subsurf', 'SUBSURF')
_m.uv_smooth = 'PRESERVE_CORNERS'
_m.quality = 2
_m.levels = 2
_m.show_only_control_edges = False
ob_lamp.location = (4.076, 1.005, 5.904)
ob_lamp.rotation_euler = (0.6503, 0.05522, 1.866)
ob_lamp.lock_rotations_4d = False
ob_lamp.empty_display_type = 'ARROWS'
ob_lamp.color = (0.0, 0.0, 0.0, 0.0)
ob_lamp.lineart.crease_threshold = 0.0
ob_camera.location = (7.481, -6.508, 5.344)
ob_camera.rotation_euler = (1.109, 0.01082, 0.8149)
ob_camera.lock_rotations_4d = False
ob_camera.empty_display_type = 'ARROWS'
ob_camera.color = (0.0, 0.0, 0.0, 0.0)
ob_camera.display_type = 'WIRE'
ob_camera.lineart.crease_threshold = 0.0

# ---- collection membership
col_collection_1.objects.link(ob_cube)
col_collection_1.objects.link(ob_lamp)
col_collection_1.objects.link(ob_camera)

# ---- scene / render settings (as saved in the file)
scene.camera = ob_camera
scene.frame_start = 1; scene.frame_end = 250; scene.frame_set(1)
scene.render.engine = 'BLENDER_EEVEE_NEXT'
scene.render.resolution_percentage = 50
scene.render.dither_intensity = 0.0
scene.cycles.use_denoising = False
scene.cycles.samples = 10
scene.cycles.sampling_pattern = 'TABULATED_SOBOL'
scene.cycles.light_sampling_threshold = 0.0
scene.cycles.use_adaptive_sampling = False
scene.cycles.use_light_tree = False
scene.cycles.blur_glossy = 0.0
scene.cycles.volume_bounces = 1
scene.cycles.pixel_filter_type = 'GAUSSIAN'
scene.cycles.sample_clamp_indirect = 0.0
scene.view_settings.view_transform = 'Standard'
bpy.context.view_layer.update()
